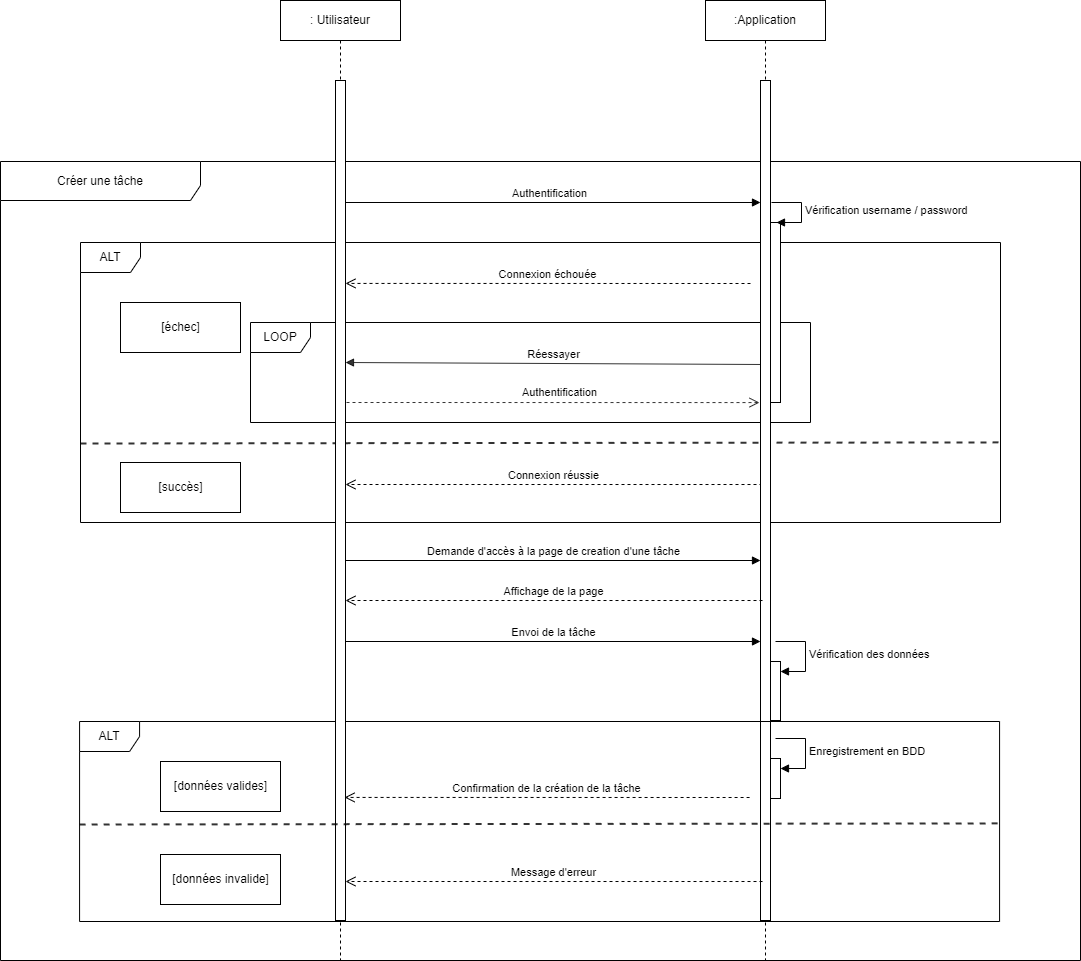

The diagram above was exported from draw.io. Its source (the exported page's mxGraphModel, read from the mxfile embedded in the PNG):
<mxGraphModel dx="1434" dy="2444" grid="1" gridSize="10" guides="1" tooltips="1" connect="1" arrows="1" fold="1" page="1" pageScale="1" pageWidth="1169" pageHeight="1654" background="#ffffff" math="0" shadow="0">
  <root>
    <mxCell id="0" />
    <mxCell id="1" parent="0" />
    <mxCell id="URnl8FuwhuaFcFjcju5N-1" value=":Application" style="shape=umlLifeline;perimeter=lifelinePerimeter;whiteSpace=wrap;html=1;container=1;dropTarget=0;collapsible=0;recursiveResize=0;outlineConnect=0;portConstraint=eastwest;newEdgeStyle={&quot;edgeStyle&quot;:&quot;elbowEdgeStyle&quot;,&quot;elbow&quot;:&quot;vertical&quot;,&quot;curved&quot;:0,&quot;rounded&quot;:0};size=40;" vertex="1" parent="1">
      <mxGeometry x="745" y="-1600" width="120" height="960" as="geometry" />
    </mxCell>
    <mxCell id="URnl8FuwhuaFcFjcju5N-4" value="&lt;font style=&quot;vertical-align: inherit;&quot;&gt;&lt;font style=&quot;vertical-align: inherit;&quot;&gt;&lt;font style=&quot;vertical-align: inherit;&quot;&gt;&lt;font style=&quot;vertical-align: inherit;&quot;&gt;ALT&lt;/font&gt;&lt;/font&gt;&lt;/font&gt;&lt;/font&gt;" style="shape=umlFrame;whiteSpace=wrap;html=1;" vertex="1" parent="1">
      <mxGeometry x="120" y="-1358" width="920" height="280" as="geometry" />
    </mxCell>
    <mxCell id="URnl8FuwhuaFcFjcju5N-5" value="" style="html=1;points=[];perimeter=orthogonalPerimeter;" vertex="1" parent="1">
      <mxGeometry x="375" y="-1398" width="10" height="90" as="geometry" />
    </mxCell>
    <mxCell id="URnl8FuwhuaFcFjcju5N-6" value="" style="html=1;points=[];perimeter=orthogonalPerimeter;" vertex="1" parent="1">
      <mxGeometry x="375" y="-1268" width="10" height="80" as="geometry" />
    </mxCell>
    <mxCell id="URnl8FuwhuaFcFjcju5N-7" value="LOOP" style="shape=umlFrame;whiteSpace=wrap;html=1;" vertex="1" parent="1">
      <mxGeometry x="290" y="-1278" width="560" height="100" as="geometry" />
    </mxCell>
    <mxCell id="URnl8FuwhuaFcFjcju5N-8" value="" style="html=1;points=[];perimeter=orthogonalPerimeter;" vertex="1" parent="1">
      <mxGeometry x="800" y="-1398" width="10" height="290" as="geometry" />
    </mxCell>
    <mxCell id="URnl8FuwhuaFcFjcju5N-9" value="" style="html=1;points=[];perimeter=orthogonalPerimeter;" vertex="1" parent="1">
      <mxGeometry x="810" y="-1378" width="10" height="180" as="geometry" />
    </mxCell>
    <mxCell id="URnl8FuwhuaFcFjcju5N-10" value="&lt;font style=&quot;vertical-align: inherit;&quot;&gt;&lt;font style=&quot;vertical-align: inherit;&quot;&gt;Vérification username / password&lt;/font&gt;&lt;/font&gt;" style="edgeStyle=orthogonalEdgeStyle;html=1;align=left;spacingLeft=2;endArrow=block;rounded=0;entryX=1;entryY=0;" edge="1" parent="1">
      <mxGeometry x="0.0133" relative="1" as="geometry">
        <mxPoint x="811" y="-1398" as="sourcePoint" />
        <Array as="points">
          <mxPoint x="841" y="-1398" />
        </Array>
        <mxPoint x="816" y="-1378" as="targetPoint" />
        <mxPoint as="offset" />
      </mxGeometry>
    </mxCell>
    <mxCell id="URnl8FuwhuaFcFjcju5N-11" value="&lt;font style=&quot;vertical-align: inherit;&quot;&gt;&lt;font style=&quot;vertical-align: inherit;&quot;&gt;&lt;font style=&quot;vertical-align: inherit;&quot;&gt;&lt;font style=&quot;vertical-align: inherit;&quot;&gt;Connexion échouée&lt;/font&gt;&lt;/font&gt;&lt;/font&gt;&lt;/font&gt;" style="html=1;verticalAlign=bottom;endArrow=open;dashed=1;endSize=8;rounded=0;entryX=1;entryY=0.223;entryDx=0;entryDy=0;entryPerimeter=0;" edge="1" parent="1">
      <mxGeometry relative="1" as="geometry">
        <mxPoint x="790" y="-1317" as="sourcePoint" />
        <mxPoint x="385" y="-1317.07" as="targetPoint" />
      </mxGeometry>
    </mxCell>
    <mxCell id="URnl8FuwhuaFcFjcju5N-12" value="&lt;font style=&quot;vertical-align: inherit;&quot;&gt;&lt;font style=&quot;vertical-align: inherit;&quot;&gt;&lt;font style=&quot;vertical-align: inherit;&quot;&gt;&lt;font style=&quot;vertical-align: inherit;&quot;&gt;Connexion réussie&lt;/font&gt;&lt;/font&gt;&lt;/font&gt;&lt;/font&gt;" style="html=1;verticalAlign=bottom;endArrow=open;dashed=1;endSize=8;rounded=0;exitX=0.2;exitY=0.953;exitDx=0;exitDy=0;exitPerimeter=0;" edge="1" parent="1">
      <mxGeometry relative="1" as="geometry">
        <mxPoint x="802" y="-1115.99" as="sourcePoint" />
        <mxPoint x="385" y="-1116" as="targetPoint" />
      </mxGeometry>
    </mxCell>
    <mxCell id="URnl8FuwhuaFcFjcju5N-13" value="&lt;font style=&quot;vertical-align: inherit;&quot;&gt;&lt;font style=&quot;vertical-align: inherit;&quot;&gt;Authentification&lt;/font&gt;&lt;/font&gt;" style="html=1;verticalAlign=bottom;endArrow=block;rounded=0;exitX=0.3;exitY=0;exitDx=0;exitDy=0;exitPerimeter=0;" edge="1" parent="1" source="URnl8FuwhuaFcFjcju5N-5">
      <mxGeometry relative="1" as="geometry">
        <mxPoint x="530" y="-1238" as="sourcePoint" />
        <mxPoint x="800" y="-1398" as="targetPoint" />
      </mxGeometry>
    </mxCell>
    <mxCell id="URnl8FuwhuaFcFjcju5N-14" value="" style="endArrow=none;dashed=1;html=1;rounded=0;strokeWidth=2;opacity=80;entryX=1.001;entryY=0.714;entryDx=0;entryDy=0;entryPerimeter=0;" edge="1" parent="1" target="URnl8FuwhuaFcFjcju5N-4">
      <mxGeometry width="50" height="50" relative="1" as="geometry">
        <mxPoint x="120" y="-1157" as="sourcePoint" />
        <mxPoint x="880" y="-1157" as="targetPoint" />
      </mxGeometry>
    </mxCell>
    <mxCell id="URnl8FuwhuaFcFjcju5N-15" value="&lt;font style=&quot;vertical-align: inherit;&quot;&gt;&lt;font style=&quot;vertical-align: inherit;&quot;&gt;&lt;font style=&quot;vertical-align: inherit;&quot;&gt;&lt;font style=&quot;vertical-align: inherit;&quot;&gt;[échec]&lt;/font&gt;&lt;/font&gt;&lt;/font&gt;&lt;/font&gt;" style="html=1;" vertex="1" parent="1">
      <mxGeometry x="160" y="-1298" width="120" height="50" as="geometry" />
    </mxCell>
    <mxCell id="URnl8FuwhuaFcFjcju5N-16" value="&lt;font style=&quot;vertical-align: inherit;&quot;&gt;&lt;font style=&quot;vertical-align: inherit;&quot;&gt;&lt;font style=&quot;vertical-align: inherit;&quot;&gt;&lt;font style=&quot;vertical-align: inherit;&quot;&gt;&lt;font style=&quot;vertical-align: inherit;&quot;&gt;&lt;font style=&quot;vertical-align: inherit;&quot;&gt;[succès]&lt;/font&gt;&lt;/font&gt;&lt;/font&gt;&lt;/font&gt;&lt;/font&gt;&lt;/font&gt;" style="html=1;" vertex="1" parent="1">
      <mxGeometry x="160" y="-1138" width="120" height="50" as="geometry" />
    </mxCell>
    <mxCell id="URnl8FuwhuaFcFjcju5N-17" value="Réessayer" style="html=1;verticalAlign=bottom;endArrow=block;rounded=0;strokeWidth=1;opacity=80;exitX=0.1;exitY=0.247;exitDx=0;exitDy=0;exitPerimeter=0;" edge="1" parent="1">
      <mxGeometry width="80" relative="1" as="geometry">
        <mxPoint x="801" y="-1236.01" as="sourcePoint" />
        <mxPoint x="385" y="-1238" as="targetPoint" />
      </mxGeometry>
    </mxCell>
    <mxCell id="URnl8FuwhuaFcFjcju5N-18" value="" style="endArrow=open;dashed=1;endFill=0;endSize=8;html=1;rounded=0;strokeWidth=1;opacity=80;entryX=-0.1;entryY=0.471;entryDx=0;entryDy=0;entryPerimeter=0;" edge="1" parent="1">
      <mxGeometry width="160" relative="1" as="geometry">
        <mxPoint x="386" y="-1198" as="sourcePoint" />
        <mxPoint x="799" y="-1197.93" as="targetPoint" />
      </mxGeometry>
    </mxCell>
    <mxCell id="URnl8FuwhuaFcFjcju5N-19" value="Authentification" style="edgeLabel;html=1;align=center;verticalAlign=middle;resizable=0;points=[];" vertex="1" connectable="0" parent="URnl8FuwhuaFcFjcju5N-18">
      <mxGeometry x="0.075" y="1" relative="1" as="geometry">
        <mxPoint x="-10" y="-10" as="offset" />
      </mxGeometry>
    </mxCell>
    <mxCell id="URnl8FuwhuaFcFjcju5N-20" value="" style="html=1;points=[];perimeter=orthogonalPerimeter;outlineConnect=0;targetShapes=umlLifeline;portConstraint=eastwest;newEdgeStyle={&quot;edgeStyle&quot;:&quot;elbowEdgeStyle&quot;,&quot;elbow&quot;:&quot;vertical&quot;,&quot;curved&quot;:0,&quot;rounded&quot;:0};" vertex="1" parent="1">
      <mxGeometry x="375" y="-1520" width="10" height="730" as="geometry" />
    </mxCell>
    <mxCell id="URnl8FuwhuaFcFjcju5N-21" value="Créer une tâche" style="shape=umlFrame;whiteSpace=wrap;html=1;pointerEvents=0;width=200;height=39;" vertex="1" parent="1">
      <mxGeometry x="40" y="-1439" width="1080" height="799" as="geometry" />
    </mxCell>
    <mxCell id="URnl8FuwhuaFcFjcju5N-22" value="" style="html=1;points=[];perimeter=orthogonalPerimeter;outlineConnect=0;targetShapes=umlLifeline;portConstraint=eastwest;newEdgeStyle={&quot;edgeStyle&quot;:&quot;elbowEdgeStyle&quot;,&quot;elbow&quot;:&quot;vertical&quot;,&quot;curved&quot;:0,&quot;rounded&quot;:0};" vertex="1" parent="1">
      <mxGeometry x="800" y="-1520" width="10" height="840" as="geometry" />
    </mxCell>
    <mxCell id="URnl8FuwhuaFcFjcju5N-23" value="&lt;font style=&quot;vertical-align: inherit;&quot;&gt;&lt;font style=&quot;vertical-align: inherit;&quot;&gt;&lt;font style=&quot;vertical-align: inherit;&quot;&gt;&lt;font style=&quot;vertical-align: inherit;&quot;&gt;Envoi de la tâche&lt;/font&gt;&lt;/font&gt;&lt;/font&gt;&lt;/font&gt;" style="html=1;verticalAlign=bottom;endArrow=block;rounded=0;exitX=0.3;exitY=0;exitDx=0;exitDy=0;exitPerimeter=0;" edge="1" parent="1">
      <mxGeometry relative="1" as="geometry">
        <mxPoint x="385" y="-959" as="sourcePoint" />
        <mxPoint x="800" y="-959" as="targetPoint" />
      </mxGeometry>
    </mxCell>
    <mxCell id="URnl8FuwhuaFcFjcju5N-24" value="" style="html=1;points=[];perimeter=orthogonalPerimeter;outlineConnect=0;targetShapes=umlLifeline;portConstraint=eastwest;newEdgeStyle={&quot;edgeStyle&quot;:&quot;elbowEdgeStyle&quot;,&quot;elbow&quot;:&quot;vertical&quot;,&quot;curved&quot;:0,&quot;rounded&quot;:0};" vertex="1" parent="1">
      <mxGeometry x="810" y="-939" width="10" height="59" as="geometry" />
    </mxCell>
    <mxCell id="URnl8FuwhuaFcFjcju5N-25" value="&lt;font style=&quot;vertical-align: inherit;&quot;&gt;&lt;font style=&quot;vertical-align: inherit;&quot;&gt;&lt;font style=&quot;vertical-align: inherit;&quot;&gt;&lt;font style=&quot;vertical-align: inherit;&quot;&gt;Vérification des données&lt;/font&gt;&lt;/font&gt;&lt;/font&gt;&lt;/font&gt;" style="html=1;align=left;spacingLeft=2;endArrow=block;rounded=0;edgeStyle=orthogonalEdgeStyle;curved=0;rounded=0;" edge="1" parent="1" target="URnl8FuwhuaFcFjcju5N-24">
      <mxGeometry relative="1" as="geometry">
        <mxPoint x="815" y="-959" as="sourcePoint" />
        <Array as="points">
          <mxPoint x="845" y="-929" />
        </Array>
      </mxGeometry>
    </mxCell>
    <mxCell id="URnl8FuwhuaFcFjcju5N-26" value="&lt;font style=&quot;vertical-align: inherit;&quot;&gt;&lt;font style=&quot;vertical-align: inherit;&quot;&gt;&lt;font style=&quot;vertical-align: inherit;&quot;&gt;&lt;font style=&quot;vertical-align: inherit;&quot;&gt;ALT&lt;/font&gt;&lt;/font&gt;&lt;/font&gt;&lt;/font&gt;" style="shape=umlFrame;whiteSpace=wrap;html=1;" vertex="1" parent="1">
      <mxGeometry x="119.08" y="-879" width="920" height="200" as="geometry" />
    </mxCell>
    <mxCell id="URnl8FuwhuaFcFjcju5N-27" value="&lt;font style=&quot;vertical-align: inherit;&quot;&gt;&lt;font style=&quot;vertical-align: inherit;&quot;&gt;&lt;font style=&quot;vertical-align: inherit;&quot;&gt;&lt;font style=&quot;vertical-align: inherit;&quot;&gt;&lt;font style=&quot;vertical-align: inherit;&quot;&gt;&lt;font style=&quot;vertical-align: inherit;&quot;&gt;&lt;font style=&quot;vertical-align: inherit;&quot;&gt;&lt;font style=&quot;vertical-align: inherit;&quot;&gt;Confirmation de la création de la tâche&lt;/font&gt;&lt;/font&gt;&lt;/font&gt;&lt;/font&gt;&lt;/font&gt;&lt;/font&gt;&lt;/font&gt;&lt;/font&gt;" style="html=1;verticalAlign=bottom;endArrow=open;dashed=1;endSize=8;rounded=0;entryX=1;entryY=0.223;entryDx=0;entryDy=0;entryPerimeter=0;" edge="1" parent="1">
      <mxGeometry relative="1" as="geometry">
        <mxPoint x="789.08" y="-803" as="sourcePoint" />
        <mxPoint x="384.08" y="-803.0699999999999" as="targetPoint" />
      </mxGeometry>
    </mxCell>
    <mxCell id="URnl8FuwhuaFcFjcju5N-28" value="&lt;font style=&quot;vertical-align: inherit;&quot;&gt;&lt;font style=&quot;vertical-align: inherit;&quot;&gt;&lt;font style=&quot;vertical-align: inherit;&quot;&gt;&lt;font style=&quot;vertical-align: inherit;&quot;&gt;&lt;font style=&quot;vertical-align: inherit;&quot;&gt;&lt;font style=&quot;vertical-align: inherit;&quot;&gt;Message d'erreur&lt;/font&gt;&lt;/font&gt;&lt;/font&gt;&lt;/font&gt;&lt;/font&gt;&lt;/font&gt;" style="html=1;verticalAlign=bottom;endArrow=open;dashed=1;endSize=8;rounded=0;exitX=0.2;exitY=0.953;exitDx=0;exitDy=0;exitPerimeter=0;" edge="1" parent="1">
      <mxGeometry relative="1" as="geometry">
        <mxPoint x="802" y="-718.99" as="sourcePoint" />
        <mxPoint x="385" y="-719" as="targetPoint" />
      </mxGeometry>
    </mxCell>
    <mxCell id="URnl8FuwhuaFcFjcju5N-29" value="&lt;font style=&quot;vertical-align: inherit;&quot;&gt;&lt;font style=&quot;vertical-align: inherit;&quot;&gt;&lt;font style=&quot;vertical-align: inherit;&quot;&gt;&lt;font style=&quot;vertical-align: inherit;&quot;&gt;&lt;font style=&quot;vertical-align: inherit;&quot;&gt;&lt;font style=&quot;vertical-align: inherit;&quot;&gt;&lt;font style=&quot;vertical-align: inherit;&quot;&gt;&lt;font style=&quot;vertical-align: inherit;&quot;&gt;&lt;font style=&quot;vertical-align: inherit;&quot;&gt;&lt;font style=&quot;vertical-align: inherit;&quot;&gt;[données valides]&lt;/font&gt;&lt;/font&gt;&lt;/font&gt;&lt;/font&gt;&lt;/font&gt;&lt;/font&gt;&lt;/font&gt;&lt;/font&gt;&lt;/font&gt;&lt;/font&gt;" style="html=1;" vertex="1" parent="1">
      <mxGeometry x="200" y="-839" width="120" height="50" as="geometry" />
    </mxCell>
    <mxCell id="URnl8FuwhuaFcFjcju5N-30" value="&lt;font style=&quot;vertical-align: inherit;&quot;&gt;&lt;font style=&quot;vertical-align: inherit;&quot;&gt;&lt;font style=&quot;vertical-align: inherit;&quot;&gt;&lt;font style=&quot;vertical-align: inherit;&quot;&gt;&lt;font style=&quot;vertical-align: inherit;&quot;&gt;&lt;font style=&quot;vertical-align: inherit;&quot;&gt;&lt;font style=&quot;vertical-align: inherit;&quot;&gt;&lt;font style=&quot;vertical-align: inherit;&quot;&gt;[données invalide]&lt;/font&gt;&lt;/font&gt;&lt;/font&gt;&lt;/font&gt;&lt;/font&gt;&lt;/font&gt;&lt;/font&gt;&lt;/font&gt;" style="html=1;" vertex="1" parent="1">
      <mxGeometry x="200" y="-746" width="120" height="50" as="geometry" />
    </mxCell>
    <mxCell id="URnl8FuwhuaFcFjcju5N-31" value="" style="html=1;points=[];perimeter=orthogonalPerimeter;outlineConnect=0;targetShapes=umlLifeline;portConstraint=eastwest;newEdgeStyle={&quot;edgeStyle&quot;:&quot;elbowEdgeStyle&quot;,&quot;elbow&quot;:&quot;vertical&quot;,&quot;curved&quot;:0,&quot;rounded&quot;:0};" vertex="1" parent="1">
      <mxGeometry x="810" y="-842" width="10" height="40" as="geometry" />
    </mxCell>
    <mxCell id="URnl8FuwhuaFcFjcju5N-32" value="&lt;font style=&quot;vertical-align: inherit;&quot;&gt;&lt;font style=&quot;vertical-align: inherit;&quot;&gt;Enregistrement en BDD&lt;/font&gt;&lt;/font&gt;" style="html=1;align=left;spacingLeft=2;endArrow=block;rounded=0;edgeStyle=orthogonalEdgeStyle;curved=0;rounded=0;" edge="1" parent="1" target="URnl8FuwhuaFcFjcju5N-31">
      <mxGeometry relative="1" as="geometry">
        <mxPoint x="815" y="-862" as="sourcePoint" />
        <Array as="points">
          <mxPoint x="845" y="-832" />
        </Array>
      </mxGeometry>
    </mxCell>
    <mxCell id="URnl8FuwhuaFcFjcju5N-33" value="&lt;font style=&quot;vertical-align: inherit;&quot;&gt;&lt;font style=&quot;vertical-align: inherit;&quot;&gt;: Utilisateur&lt;/font&gt;&lt;/font&gt;" style="shape=umlLifeline;perimeter=lifelinePerimeter;whiteSpace=wrap;html=1;container=1;dropTarget=0;collapsible=0;recursiveResize=0;outlineConnect=0;portConstraint=eastwest;newEdgeStyle={&quot;edgeStyle&quot;:&quot;elbowEdgeStyle&quot;,&quot;elbow&quot;:&quot;vertical&quot;,&quot;curved&quot;:0,&quot;rounded&quot;:0};size=40;" vertex="1" parent="1">
      <mxGeometry x="320" y="-1600" width="120" height="960" as="geometry" />
    </mxCell>
    <mxCell id="URnl8FuwhuaFcFjcju5N-34" value="" style="html=1;points=[];perimeter=orthogonalPerimeter;outlineConnect=0;targetShapes=umlLifeline;portConstraint=eastwest;newEdgeStyle={&quot;edgeStyle&quot;:&quot;elbowEdgeStyle&quot;,&quot;elbow&quot;:&quot;vertical&quot;,&quot;curved&quot;:0,&quot;rounded&quot;:0};" vertex="1" parent="URnl8FuwhuaFcFjcju5N-33">
      <mxGeometry x="55" y="80" width="10" height="840" as="geometry" />
    </mxCell>
    <mxCell id="URnl8FuwhuaFcFjcju5N-35" value="&lt;font style=&quot;vertical-align: inherit;&quot;&gt;&lt;font style=&quot;vertical-align: inherit;&quot;&gt;&lt;font style=&quot;vertical-align: inherit;&quot;&gt;&lt;font style=&quot;vertical-align: inherit;&quot;&gt;Demande d'accès à la page de creation d'une tâche&lt;/font&gt;&lt;/font&gt;&lt;/font&gt;&lt;/font&gt;" style="html=1;verticalAlign=bottom;endArrow=block;rounded=0;exitX=0.3;exitY=0;exitDx=0;exitDy=0;exitPerimeter=0;" edge="1" parent="1">
      <mxGeometry relative="1" as="geometry">
        <mxPoint x="385" y="-1040" as="sourcePoint" />
        <mxPoint x="800" y="-1040" as="targetPoint" />
      </mxGeometry>
    </mxCell>
    <mxCell id="URnl8FuwhuaFcFjcju5N-36" value="&lt;font style=&quot;vertical-align: inherit;&quot;&gt;&lt;font style=&quot;vertical-align: inherit;&quot;&gt;&lt;font style=&quot;vertical-align: inherit;&quot;&gt;&lt;font style=&quot;vertical-align: inherit;&quot;&gt;Affichage de la page&lt;/font&gt;&lt;/font&gt;&lt;/font&gt;&lt;/font&gt;" style="html=1;verticalAlign=bottom;endArrow=open;dashed=1;endSize=8;rounded=0;exitX=0.2;exitY=0.953;exitDx=0;exitDy=0;exitPerimeter=0;" edge="1" parent="1">
      <mxGeometry relative="1" as="geometry">
        <mxPoint x="802" y="-999.99" as="sourcePoint" />
        <mxPoint x="385" y="-1000" as="targetPoint" />
      </mxGeometry>
    </mxCell>
    <mxCell id="URnl8FuwhuaFcFjcju5N-37" value="" style="endArrow=none;dashed=1;html=1;rounded=0;strokeWidth=2;opacity=80;entryX=1.001;entryY=0.714;entryDx=0;entryDy=0;entryPerimeter=0;" edge="1" parent="1">
      <mxGeometry width="50" height="50" relative="1" as="geometry">
        <mxPoint x="119.08" y="-776" as="sourcePoint" />
        <mxPoint x="1040" y="-777.0799999999999" as="targetPoint" />
      </mxGeometry>
    </mxCell>
  </root>
</mxGraphModel>